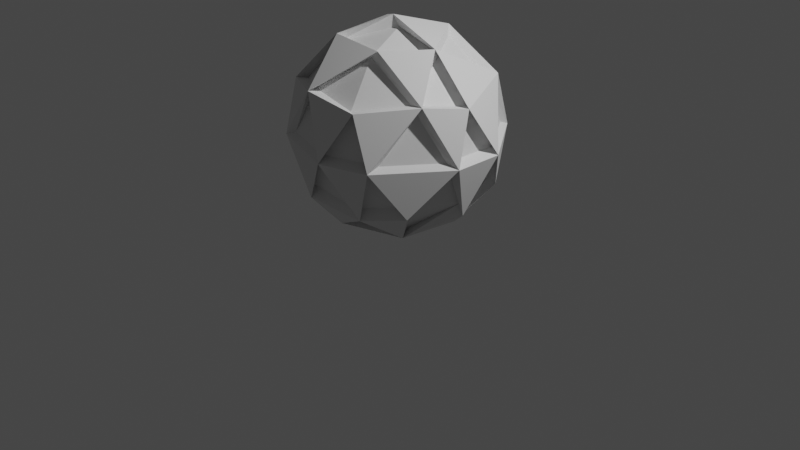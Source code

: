 # Source: EnemyBall.blend  (saved by Blender 2.90.8; exported with 4.5.12 LTS)
import bpy
from mathutils import Matrix  # noqa: F401  (used for matrix-valued properties, if any)

bpy.ops.wm.read_factory_settings(use_empty=True)
scene = bpy.context.scene
scene.name = 'Scene'

# ---- collections
col_collection = bpy.data.collections.new('Collection'); scene.collection.children.link(col_collection)

# ---- world
world_world = bpy.data.worlds.new('World'); scene.world = world_world
world_world.use_nodes = True; world_world.node_tree.nodes.clear()
_N = world_world.node_tree.nodes; _L = world_world.node_tree.links
n0 = _N.new('ShaderNodeOutputWorld'); n0.name = 'World Output'; n0.location = (300, 300)
n1 = _N.new('ShaderNodeBackground'); n1.name = 'Background'; n1.location = (10, 300)
n1.inputs[0].default_value = (0.05088, 0.05088, 0.05088, 1.0)
_L.new(n1.outputs[0], n0.inputs[0])
n0.is_active_output = True
world_world.color = (0.05088, 0.05088, 0.05088)
world_world.use_sun_shadow = False
world_world.sun_shadow_jitter_overblur = 0.0

# ---- cameras
cam_camera = bpy.data.cameras.new('Camera')
cam_camera.clip_end = 100.0
cam_camera.ortho_scale = 7.314

# ---- lights
light_light = bpy.data.lights.new('Light', 'POINT')
light_light.transmission_factor = 0.0
light_light.energy = 1000.0
light_light.shadow_soft_size = 0.1
light_light.shadow_maximum_resolution = 0.006
light_light.use_absolute_resolution = True

# ---- meshes
me_icosphere = bpy.data.meshes.new('Icosphere')
me_icosphere.from_pydata([(0.0, 0.0, -1.0), (0.7236, -0.5257, -0.4472), (-0.2764, -0.8506, -0.4472), (-0.8944, 0.0, -0.4472), (-0.2764, 0.8506, -0.4472), (0.7236, 0.5257, -0.4472), (0.2764, -0.8506, 0.4472), (-0.7236, -0.5257, 0.4472), (-0.7236, 0.5257, 0.4472), (0.2764, 0.8506, 0.4472), (0.8944, 0.0, 0.4472), (0.0, 0.0, 1.0), (-0.1625, -0.5, -0.8507), (0.4253, -0.309, -0.8507), (0.2629, -0.809, -0.5257), (0.8506, 0.0, -0.5257), (0.4253, 0.309, -0.8507), (-0.5257, 0.0, -0.8507), (-0.6882, -0.5, -0.5257), (-0.1625, 0.5, -0.8507), (-0.6882, 0.5, -0.5257), (0.2629, 0.809, -0.5257), (0.9511, -0.309, 0.0), (0.9511, 0.309, 0.0), (0.0, -1.0, 0.0), (0.5878, -0.809, 0.0), (-0.9511, -0.309, 0.0), (-0.5878, -0.809, 0.0), (-0.5878, 0.809, 0.0), (-0.9511, 0.309, 0.0), (0.5878, 0.809, 0.0), (0.0, 1.0, 0.0), (0.6882, -0.5, 0.5257), (-0.2629, -0.809, 0.5257), (-0.8506, 0.0, 0.5257), (-0.2629, 0.809, 0.5257), (0.6882, 0.5, 0.5257), (0.1625, -0.5, 0.8507), (0.5257, 0.0, 0.8507), (-0.4253, -0.309, 0.8507), (-0.4253, 0.309, 0.8507), (0.1625, 0.5, 0.8507), (-0.1534, -0.6288, -0.8906), (-0.0206, 0.0634, -1.101), (0.4937, -0.4186, -0.8906), (0.744, -0.6004, -0.552), (0.3574, -0.8382, -0.6179), (-0.249, -0.9231, -0.552), (0.5218, 0.2593, -0.9296), (0.744, 0.6004, -0.552), (-0.5745, -0.09687, -0.9296), (-0.1995, 0.6139, -0.8906), (-0.7818, 0.4681, -0.6179), (-0.2951, 0.9081, -0.552), (0.1575, 0.8732, -0.6179), (1.065, -0.2593, -0.05093), (1.065, 0.2593, -0.05093), (0.9961, -0.07837, 0.4696), (0.0824, -1.093, -0.05093), (0.5757, -0.9326, -0.05093), (0.3823, -0.9231, 0.4696), (-1.014, -0.4161, -0.05093), (-0.9549, 0.04844, -0.552), (-0.709, -0.8357, -0.05093), (-0.7598, -0.6489, 0.4696), (-0.709, 0.8357, -0.05093), (-1.014, 0.4161, -0.05093), (-0.7598, 0.6489, 0.4696), (0.5757, 0.9326, -0.05093), (0.0824, 1.093, -0.05093), (0.2333, 0.9715, 0.4696), (0.823, -0.498, 0.5355), (-0.2193, -0.9366, 0.5355), (-0.9331, -0.08086, 0.5767), (-0.3731, 0.8866, 0.5355), (0.7073, 0.6139, 0.5767), (0.5745, -0.09687, 0.9296), (-0.0824, -1.527e-10, 1.101), (-0.4079, -0.4161, 0.9296), (-0.4393, 0.2593, 0.9756), (0.08541, 0.5764, 0.9296), (0.2697, -0.5165, 0.9296), (-0.7109, -0.5165, -0.657), (0.8787, -1.369e-10, -0.657)], [], [(36, 30, 68, 75), (1, 13, 15), (0, 12, 17), (30, 23, 56, 68), (23, 36, 75, 56), (1, 15, 22), (2, 14, 24), (3, 18, 26), (4, 20, 28), (5, 21, 30), (35, 9, 70, 74), (32, 38, 76, 71), (37, 32, 71, 81), (33, 7, 64, 72), (38, 37, 81, 76), (6, 32, 37), (7, 33, 39), (32, 6, 60, 71), (9, 35, 41), (33, 37, 81, 72), (9, 31, 69, 70), (38, 36, 41), (39, 33, 72, 78), (41, 40, 11), (5, 30, 68, 49), (35, 8, 40), (37, 39, 78, 81), (40, 34, 39), (8, 29, 66, 67), (39, 37, 11), (39, 34, 73, 78), (33, 6, 37), (37, 38, 11), (14, 13, 44, 46), (32, 10, 38), (4, 28, 65, 53), (23, 30, 36), (34, 40, 79, 73), (13, 12, 42, 44), (31, 28, 35), (7, 27, 63, 64), (40, 39, 78, 79), (29, 26, 34), (12, 14, 46, 42), (3, 26, 61, 62), (27, 24, 33), (35, 40, 79, 74), (13, 16, 48, 44), (25, 22, 32), (6, 25, 59, 60), (30, 31, 9), (41, 35, 74, 80), (21, 4, 31), (28, 29, 8), (15, 13, 44, 83), (20, 3, 29), (26, 27, 7), (2, 24, 58, 47), (18, 2, 27), (24, 25, 6), (40, 41, 80, 79), (14, 1, 25), (22, 23, 10), (16, 15, 83, 48), (15, 5, 23), (10, 23, 56, 57), (16, 19, 21), (41, 36, 75, 80), (12, 18, 82, 42), (19, 17, 20), (1, 22, 55, 45), (17, 18, 3), (36, 38, 76, 75), (12, 2, 18), (15, 16, 5), (17, 12, 42, 50), (13, 0, 16), (21, 5, 49, 54), (12, 13, 14), (38, 41, 80, 76), (11, 38, 76, 77), (31, 35, 74, 69), (7, 39, 78, 64), (28, 31, 69, 65), (40, 8, 67, 79), (35, 28, 65, 74), (9, 41, 80, 70), (29, 34, 73, 66), (2, 12, 42, 47), (26, 29, 66, 61), (0, 13, 44, 43), (34, 26, 61, 73), (1, 14, 46, 45), (27, 33, 72, 63), (24, 27, 63, 58), (16, 0, 43, 48), (33, 24, 58, 72), (17, 3, 62, 50), (25, 32, 71, 59), (22, 25, 59, 55), (32, 22, 55, 71), (3, 20, 52, 62), (31, 30, 68, 69), (4, 21, 54, 53), (30, 21, 54, 68), (22, 10, 57, 55), (21, 31, 69, 54), (23, 5, 49, 56), (29, 28, 65, 66), (24, 6, 60, 58), (28, 20, 52, 65), (25, 1, 45, 59), (20, 29, 66, 52), (26, 7, 64, 61), (27, 26, 61, 63), (27, 2, 47, 63), (26, 18, 82, 61), (28, 8, 67, 65), (18, 27, 63, 82), (29, 3, 62, 66), (25, 24, 58, 59), (30, 9, 70, 68), (24, 14, 46, 58), (31, 4, 53, 69), (14, 25, 59, 46), (10, 32, 71, 57), (23, 22, 55, 56), (6, 33, 72, 60), (12, 0, 43, 42), (22, 15, 83, 55), (13, 1, 45, 44), (15, 23, 56, 83), (8, 35, 74, 67), (14, 2, 47, 46), (16, 21, 54, 48), (19, 16, 48, 51), (5, 16, 48, 49), (21, 19, 51, 54), (38, 10, 57, 76), (0, 17, 50, 43), (19, 20, 52, 51), (39, 11, 77, 78), (17, 19, 51, 50), (11, 40, 79, 77), (20, 17, 50, 52), (41, 11, 77, 80), (20, 4, 53, 52), (18, 17, 50, 82)])
_uv = me_icosphere.uv_layers.new(name='UVMap')
_uv.uv.foreach_set('vector', [0.5455, 0.3149, 0.5, 0.2362, 0.5, 0.2362, 0.5455, 0.3149, 0.7273, 0.1575, 0.6818, 0.07873, 0.6364, 0.1575, 0.09091, 0.0, 0.04545, 0.07873, 0.1364, 0.07873, 0.5, 0.2362, 0.5909, 0.2362, 0.5909, 0.2362, 0.5, 0.2362, 0.5909, 0.2362, 0.5455, 0.3149, 0.5455, 0.3149, 0.5909, 0.2362, 0.7273, 0.1575, 0.6364, 0.1575, 0.6818, 0.2362, 0.9091, 0.1575, 0.8182, 0.1575, 0.8636, 0.2362, 0.1818, 0.1575, 0.09091, 0.1575, 0.1364, 0.2362, 0.3636, 0.1575, 0.2727, 0.1575, 0.3182, 0.2362, 0.5455, 0.1575, 0.4545, 0.1575, 0.5, 0.2362, 0.3636, 0.3149, 0.4545, 0.3149, 0.4545, 0.3149, 0.3636, 0.3149, 0.7273, 0.3149, 0.6818, 0.3937, 0.6818, 0.3937, 0.7273, 0.3149, 0.7727, 0.3937, 0.7273, 0.3149, 0.7273, 0.3149, 0.7727, 0.3937, 0.9091, 0.3149, 1.0, 0.3149, 1.0, 0.3149, 0.9091, 0.3149, 0.6818, 0.3937, 0.7727, 0.3937, 0.7727, 0.3937, 0.6818, 0.3937, 0.8182, 0.3149, 0.7273, 0.3149, 0.7727, 0.3937, 1.0, 0.3149, 0.9091, 0.3149, 0.9545, 0.3937, 0.7273, 0.3149, 0.8182, 0.3149, 0.8182, 0.3149, 0.7273, 0.3149, 0.4545, 0.3149, 0.3636, 0.3149, 0.4091, 0.3937, 0.9091, 0.3149, 0.8636, 0.3937, 0.8636, 0.3937, 0.9091, 0.3149, 0.4545, 0.3149, 0.4091, 0.2362, 0.4091, 0.2362, 0.4545, 0.3149, 0.5909, 0.3937, 0.5455, 0.3149, 0.5, 0.3937, 0.9545, 0.3937, 0.9091, 0.3149, 0.9091, 0.3149, 0.9545, 0.3937, 0.4091, 0.3937, 0.3182, 0.3937, 0.3636, 0.4724, 0.5455, 0.1575, 0.5, 0.2362, 0.5, 0.2362, 0.5455, 0.1575, 0.3636, 0.3149, 0.2727, 0.3149, 0.3182, 0.3937, 0.8636, 0.3937, 0.9545, 0.3937, 0.9545, 0.3937, 0.8636, 0.3937, 0.2273, 0.3937, 0.1818, 0.3149, 0.1364, 0.3937, 0.2727, 0.3149, 0.2273, 0.2362, 0.2273, 0.2362, 0.2727, 0.3149, 0.9545, 0.3937, 0.8636, 0.3937, 0.9091, 0.4724, 0.1364, 0.3937, 0.1818, 0.3149, 0.1818, 0.3149, 0.1364, 0.3937, 0.9091, 0.3149, 0.8182, 0.3149, 0.8636, 0.3937, 0.7727, 0.3937, 0.6818, 0.3937, 0.7273, 0.4724, 0.8182, 0.1575, 0.7727, 0.07873, 0.7727, 0.07873, 0.8182, 0.1575, 0.7273, 0.3149, 0.6364, 0.3149, 0.6818, 0.3937, 0.3636, 0.1575, 0.3182, 0.2362, 0.3182, 0.2362, 0.3636, 0.1575, 0.5909, 0.2362, 0.5, 0.2362, 0.5455, 0.3149, 0.1818, 0.3149, 0.2273, 0.3937, 0.2273, 0.3937, 0.1818, 0.3149, 0.7727, 0.07873, 0.8636, 0.07873, 0.8636, 0.07873, 0.7727, 0.07873, 0.4091, 0.2362, 0.3182, 0.2362, 0.3636, 0.3149, 0.09091, 0.3149, 0.04545, 0.2362, 0.04545, 0.2362, 0.09091, 0.3149, 0.2273, 0.3937, 0.1364, 0.3937, 0.1364, 0.3937, 0.2273, 0.3937, 0.2273, 0.2362, 0.1364, 0.2362, 0.1818, 0.3149, 0.8636, 0.07873, 0.8182, 0.1575, 0.8182, 0.1575, 0.8636, 0.07873, 0.1818, 0.1575, 0.1364, 0.2362, 0.1364, 0.2362, 0.1818, 0.1575, 0.9545, 0.2362, 0.8636, 0.2362, 0.9091, 0.3149, 0.3636, 0.3149, 0.3182, 0.3937, 0.3182, 0.3937, 0.3636, 0.3149, 0.6818, 0.07873, 0.5909, 0.07873, 0.5909, 0.07873, 0.6818, 0.07873, 0.7727, 0.2362, 0.6818, 0.2362, 0.7273, 0.3149, 0.8182, 0.3149, 0.7727, 0.2362, 0.7727, 0.2362, 0.8182, 0.3149, 0.5, 0.2362, 0.4091, 0.2362, 0.4545, 0.3149, 0.4091, 0.3937, 0.3636, 0.3149, 0.3636, 0.3149, 0.4091, 0.3937, 0.4545, 0.1575, 0.3636, 0.1575, 0.4091, 0.2362, 0.3182, 0.2362, 0.2273, 0.2362, 0.2727, 0.3149, 0.6364, 0.1575, 0.6818, 0.07873, 0.6818, 0.07873, 0.6364, 0.1575, 0.2727, 0.1575, 0.1818, 0.1575, 0.2273, 0.2362, 0.1364, 0.2362, 0.04545, 0.2362, 0.09091, 0.3149, 0.9091, 0.1575, 0.8636, 0.2362, 0.8636, 0.2362, 0.9091, 0.1575, 0.09091, 0.1575, 0.0, 0.1575, 0.04545, 0.2362, 0.8636, 0.2362, 0.7727, 0.2362, 0.8182, 0.3149, 0.3182, 0.3937, 0.4091, 0.3937, 0.4091, 0.3937, 0.3182, 0.3937, 0.8182, 0.1575, 0.7273, 0.1575, 0.7727, 0.2362, 0.6818, 0.2362, 0.5909, 0.2362, 0.6364, 0.3149, 0.5909, 0.07873, 0.6364, 0.1575, 0.6364, 0.1575, 0.5909, 0.07873, 0.6364, 0.1575, 0.5455, 0.1575, 0.5909, 0.2362, 0.6364, 0.3149, 0.5909, 0.2362, 0.5909, 0.2362, 0.6364, 0.3149, 0.5, 0.07873, 0.4091, 0.07873, 0.4545, 0.1575, 0.5, 0.3937, 0.5455, 0.3149, 0.5455, 0.3149, 0.5, 0.3937, 0.04545, 0.07873, 0.09091, 0.1575, 0.09091, 0.1575, 0.04545, 0.07873, 0.3182, 0.07873, 0.2273, 0.07873, 0.2727, 0.1575, 0.7273, 0.1575, 0.6818, 0.2362, 0.6818, 0.2362, 0.7273, 0.1575, 0.1364, 0.07873, 0.09091, 0.1575, 0.1818, 0.1575, 0.5455, 0.3149, 0.5909, 0.3937, 0.5909, 0.3937, 0.5455, 0.3149, 0.04545, 0.07873, 0.0, 0.1575, 0.09091, 0.1575, 0.6364, 0.1575, 0.5909, 0.07873, 0.5455, 0.1575, 0.1364, 0.07873, 0.04545, 0.07873, 0.04545, 0.07873, 0.1364, 0.07873, 0.6818, 0.07873, 0.6364, 0.0, 0.5909, 0.07873, 0.4545, 0.1575, 0.5455, 0.1575, 0.5455, 0.1575, 0.4545, 0.1575, 0.8636, 0.07873, 0.7727, 0.07873, 0.8182, 0.1575, 0.5909, 0.3937, 0.5, 0.3937, 0.5, 0.3937, 0.5909, 0.3937, 0.7273, 0.4724, 0.6818, 0.3937, 0.6818, 0.3937, 0.7273, 0.4724, 0.4091, 0.2362, 0.3636, 0.3149, 0.3636, 0.3149, 0.4091, 0.2362, 1.0, 0.3149, 0.9545, 0.3937, 0.9545, 0.3937, 1.0, 0.3149, 0.3182, 0.2362, 0.4091, 0.2362, 0.4091, 0.2362, 0.3182, 0.2362, 0.3182, 0.3937, 0.2727, 0.3149, 0.2727, 0.3149, 0.3182, 0.3937, 0.3636, 0.3149, 0.3182, 0.2362, 0.3182, 0.2362, 0.3636, 0.3149, 0.4545, 0.3149, 0.4091, 0.3937, 0.4091, 0.3937, 0.4545, 0.3149, 0.2273, 0.2362, 0.1818, 0.3149, 0.1818, 0.3149, 0.2273, 0.2362, 0.0, 0.1575, 0.04545, 0.07873, 0.04545, 0.07873, 0.0, 0.1575, 0.1364, 0.2362, 0.2273, 0.2362, 0.2273, 0.2362, 0.1364, 0.2362, 0.6364, 0.0, 0.6818, 0.07873, 0.6818, 0.07873, 0.6364, 0.0, 0.1818, 0.3149, 0.1364, 0.2362, 0.1364, 0.2362, 0.1818, 0.3149, 0.7273, 0.1575, 0.8182, 0.1575, 0.8182, 0.1575, 0.7273, 0.1575, 0.9545, 0.2362, 0.9091, 0.3149, 0.9091, 0.3149, 0.9545, 0.2362, 0.8636, 0.2362, 0.9545, 0.2362, 0.9545, 0.2362, 0.8636, 0.2362, 0.5909, 0.07873, 0.6364, 0.0, 0.6364, 0.0, 0.5909, 0.07873, 0.9091, 0.3149, 0.8636, 0.2362, 0.8636, 0.2362, 0.9091, 0.3149, 0.1364, 0.07873, 0.1818, 0.1575, 0.1818, 0.1575, 0.1364, 0.07873, 0.7727, 0.2362, 0.7273, 0.3149, 0.7273, 0.3149, 0.7727, 0.2362, 0.6818, 0.2362, 0.7727, 0.2362, 0.7727, 0.2362, 0.6818, 0.2362, 0.7273, 0.3149, 0.6818, 0.2362, 0.6818, 0.2362, 0.7273, 0.3149, 0.1818, 0.1575, 0.2727, 0.1575, 0.2727, 0.1575, 0.1818, 0.1575, 0.4091, 0.2362, 0.5, 0.2362, 0.5, 0.2362, 0.4091, 0.2362, 0.3636, 0.1575, 0.4545, 0.1575, 0.4545, 0.1575, 0.3636, 0.1575, 0.5, 0.2362, 0.4545, 0.1575, 0.4545, 0.1575, 0.5, 0.2362, 0.6818, 0.2362, 0.6364, 0.3149, 0.6364, 0.3149, 0.6818, 0.2362, 0.4545, 0.1575, 0.4091, 0.2362, 0.4091, 0.2362, 0.4545, 0.1575, 0.5909, 0.2362, 0.5455, 0.1575, 0.5455, 0.1575, 0.5909, 0.2362, 0.2273, 0.2362, 0.3182, 0.2362, 0.3182, 0.2362, 0.2273, 0.2362, 0.8636, 0.2362, 0.8182, 0.3149, 0.8182, 0.3149, 0.8636, 0.2362, 0.3182, 0.2362, 0.2727, 0.1575, 0.2727, 0.1575, 0.3182, 0.2362, 0.7727, 0.2362, 0.7273, 0.1575, 0.7273, 0.1575, 0.7727, 0.2362, 0.2727, 0.1575, 0.2273, 0.2362, 0.2273, 0.2362, 0.2727, 0.1575, 0.1364, 0.2362, 0.09091, 0.3149, 0.09091, 0.3149, 0.1364, 0.2362, 0.04545, 0.2362, 0.1364, 0.2362, 0.1364, 0.2362, 0.04545, 0.2362, 0.04545, 0.2362, 0.0, 0.1575, 0.0, 0.1575, 0.04545, 0.2362, 0.1364, 0.2362, 0.09091, 0.1575, 0.09091, 0.1575, 0.1364, 0.2362, 0.3182, 0.2362, 0.2727, 0.3149, 0.2727, 0.3149, 0.3182, 0.2362, 0.09091, 0.1575, 0.04545, 0.2362, 0.04545, 0.2362, 0.09091, 0.1575, 0.2273, 0.2362, 0.1818, 0.1575, 0.1818, 0.1575, 0.2273, 0.2362, 0.7727, 0.2362, 0.8636, 0.2362, 0.8636, 0.2362, 0.7727, 0.2362, 0.5, 0.2362, 0.4545, 0.3149, 0.4545, 0.3149, 0.5, 0.2362, 0.8636, 0.2362, 0.8182, 0.1575, 0.8182, 0.1575, 0.8636, 0.2362, 0.4091, 0.2362, 0.3636, 0.1575, 0.3636, 0.1575, 0.4091, 0.2362, 0.8182, 0.1575, 0.7727, 0.2362, 0.7727, 0.2362, 0.8182, 0.1575, 0.6364, 0.3149, 0.7273, 0.3149, 0.7273, 0.3149, 0.6364, 0.3149, 0.5909, 0.2362, 0.6818, 0.2362, 0.6818, 0.2362, 0.5909, 0.2362, 0.8182, 0.3149, 0.9091, 0.3149, 0.9091, 0.3149, 0.8182, 0.3149, 0.04545, 0.07873, 0.09091, 0.0, 0.09091, 0.0, 0.04545, 0.07873, 0.6818, 0.2362, 0.6364, 0.1575, 0.6364, 0.1575, 0.6818, 0.2362, 0.6818, 0.07873, 0.7273, 0.1575, 0.7273, 0.1575, 0.6818, 0.07873, 0.6364, 0.1575, 0.5909, 0.2362, 0.5909, 0.2362, 0.6364, 0.1575, 0.2727, 0.3149, 0.3636, 0.3149, 0.3636, 0.3149, 0.2727, 0.3149, 0.8182, 0.1575, 0.9091, 0.1575, 0.9091, 0.1575, 0.8182, 0.1575, 0.5, 0.07873, 0.4545, 0.1575, 0.4545, 0.1575, 0.5, 0.07873, 0.4091, 0.07873, 0.5, 0.07873, 0.5, 0.07873, 0.4091, 0.07873, 0.5455, 0.1575, 0.5909, 0.07873, 0.5909, 0.07873, 0.5455, 0.1575, 0.4545, 0.1575, 0.4091, 0.07873, 0.4091, 0.07873, 0.4545, 0.1575, 0.6818, 0.3937, 0.6364, 0.3149, 0.6364, 0.3149, 0.6818, 0.3937, 0.09091, 0.0, 0.1364, 0.07873, 0.1364, 0.07873, 0.09091, 0.0, 0.3182, 0.07873, 0.2727, 0.1575, 0.2727, 0.1575, 0.3182, 0.07873, 0.9545, 0.3937, 0.9091, 0.4724, 0.9091, 0.4724, 0.9545, 0.3937, 0.2273, 0.07873, 0.3182, 0.07873, 0.3182, 0.07873, 0.2273, 0.07873, 0.3636, 0.4724, 0.3182, 0.3937, 0.3182, 0.3937, 0.3636, 0.4724, 0.2727, 0.1575, 0.2273, 0.07873, 0.2273, 0.07873, 0.2727, 0.1575, 0.4091, 0.3937, 0.3636, 0.4724, 0.3636, 0.4724, 0.4091, 0.3937, 0.2727, 0.1575, 0.3636, 0.1575, 0.3636, 0.1575, 0.2727, 0.1575, 0.09091, 0.1575, 0.1364, 0.07873, 0.1364, 0.07873, 0.09091, 0.1575])
me_icosphere.use_remesh_fix_poles = True
me_icosphere.use_remesh_preserve_attributes = False
me_icosphere.use_mirror_vertex_groups = False
me_icosphere.update()
me_icosphere_001 = bpy.data.meshes.new('Icosphere.001')
me_icosphere_001.from_pydata([(-0.1534, -0.6288, -0.8906), (-0.0206, 0.0634, -1.101), (0.4937, -0.4186, -0.8906), (0.744, -0.6004, -0.552), (0.3574, -0.8382, -0.6179), (-0.249, -0.9231, -0.552), (0.5218, 0.2593, -0.9296), (0.744, 0.6004, -0.552), (-0.5745, -0.09687, -0.9296), (-0.1995, 0.6139, -0.8906), (-0.7818, 0.4681, -0.6179), (-0.2951, 0.9081, -0.552), (0.1575, 0.8732, -0.6179), (1.065, -0.2593, -0.05093), (1.065, 0.2593, -0.05093), (0.9961, -0.07837, 0.4696), (0.0824, -1.093, -0.05093), (0.5757, -0.9326, -0.05093), (0.3823, -0.9231, 0.4696), (-1.014, -0.4161, -0.05093), (-0.9549, 0.04844, -0.552), (-0.709, -0.8357, -0.05093), (-0.7598, -0.6489, 0.4696), (-0.709, 0.8357, -0.05093), (-1.014, 0.4161, -0.05093), (-0.7598, 0.6489, 0.4696), (0.5757, 0.9326, -0.05093), (0.0824, 1.093, -0.05093), (0.2333, 0.9715, 0.4696), (0.823, -0.498, 0.5355), (-0.2193, -0.9366, 0.5355), (-0.9331, -0.08086, 0.5767), (-0.3731, 0.8866, 0.5355), (0.7073, 0.6139, 0.5767), (0.5745, -0.09687, 0.9296), (-0.0824, -1.527e-10, 1.101), (-0.4079, -0.4161, 0.9296), (-0.4393, 0.2593, 0.9756), (0.08541, 0.5764, 0.9296), (0.2697, -0.5165, 0.9296), (-0.7109, -0.5165, -0.657), (0.8787, -1.369e-10, -0.657)], [], [(1, 2, 0), (1, 8, 9), (1, 9, 6), (3, 13, 17), (5, 16, 21), (20, 19, 24), (11, 23, 27), (7, 26, 14), (25, 31, 37), (15, 33, 34), (34, 38, 35), (33, 28, 38), (38, 32, 37), (37, 36, 35), (31, 22, 36), (36, 30, 39), (39, 29, 34), (14, 33, 15), (26, 28, 33), (27, 32, 28), (23, 25, 32), (24, 31, 25), (19, 22, 31), (21, 30, 22), (16, 18, 30), (17, 29, 18), (13, 15, 29), (26, 12, 27), (23, 10, 24), (19, 40, 21), (16, 4, 17), (13, 41, 14), (6, 12, 7), (9, 11, 12), (9, 10, 11), (8, 20, 10), (8, 0, 40), (41, 2, 6), (0, 4, 5), (2, 3, 4)])
_uv = me_icosphere_001.uv_layers.new(name='UVMap')
_uv.uv.foreach_set('vector', [0.8182, 0.0, 0.7727, 0.07873, 0.8636, 0.07873, 0.2727, 0.0, 0.2273, 0.07873, 0.3182, 0.07873, 0.4545, 0.0, 0.4091, 0.07873, 0.5, 0.07873, 0.7273, 0.1575, 0.6818, 0.2362, 0.7727, 0.2362, 0.9091, 0.1575, 0.8636, 0.2362, 0.9545, 0.2362, 0.1818, 0.1575, 0.1364, 0.2362, 0.2273, 0.2362, 0.3636, 0.1575, 0.3182, 0.2362, 0.4091, 0.2362, 0.5455, 0.1575, 0.5, 0.2362, 0.5909, 0.2362, 0.2727, 0.3149, 0.1818, 0.3149, 0.2273, 0.3937, 0.6364, 0.3149, 0.5455, 0.3149, 0.5909, 0.3937, 0.5909, 0.3937, 0.5, 0.3937, 0.5455, 0.4724, 0.5455, 0.3149, 0.4545, 0.3149, 0.5, 0.3937, 0.4091, 0.3937, 0.3636, 0.3149, 0.3182, 0.3937, 0.2273, 0.3937, 0.1364, 0.3937, 0.1818, 0.4724, 0.1818, 0.3149, 0.09091, 0.3149, 0.1364, 0.3937, 0.9545, 0.3937, 0.9091, 0.3149, 0.8636, 0.3937, 0.7727, 0.3937, 0.7273, 0.3149, 0.6818, 0.3937, 0.5909, 0.2362, 0.5455, 0.3149, 0.6364, 0.3149, 0.5, 0.2362, 0.4545, 0.3149, 0.5455, 0.3149, 0.4091, 0.2362, 0.3636, 0.3149, 0.4545, 0.3149, 0.3182, 0.2362, 0.2727, 0.3149, 0.3636, 0.3149, 0.2273, 0.2362, 0.1818, 0.3149, 0.2727, 0.3149, 0.1364, 0.2362, 0.09091, 0.3149, 0.1818, 0.3149, 0.9545, 0.2362, 0.9091, 0.3149, 1.0, 0.3149, 0.8636, 0.2362, 0.8182, 0.3149, 0.9091, 0.3149, 0.7727, 0.2362, 0.7273, 0.3149, 0.8182, 0.3149, 0.6818, 0.2362, 0.6364, 0.3149, 0.7273, 0.3149, 0.5, 0.2362, 0.4545, 0.1575, 0.4091, 0.2362, 0.3182, 0.2362, 0.2727, 0.1575, 0.2273, 0.2362, 0.1364, 0.2362, 0.09091, 0.1575, 0.04545, 0.2362, 0.8636, 0.2362, 0.8182, 0.1575, 0.7727, 0.2362, 0.6818, 0.2362, 0.6364, 0.1575, 0.5909, 0.2362, 0.5, 0.07873, 0.4545, 0.1575, 0.5455, 0.1575, 0.4091, 0.07873, 0.3636, 0.1575, 0.4545, 0.1575, 0.3182, 0.07873, 0.2727, 0.1575, 0.3636, 0.1575, 0.2273, 0.07873, 0.1818, 0.1575, 0.2727, 0.1575, 0.1364, 0.07873, 0.04545, 0.07873, 0.09091, 0.1575, 0.6364, 0.1575, 0.6818, 0.07873, 0.5909, 0.07873, 0.8636, 0.07873, 0.8182, 0.1575, 0.9091, 0.1575, 0.7727, 0.07873, 0.7273, 0.1575, 0.8182, 0.1575])
me_icosphere_001.use_remesh_fix_poles = True
me_icosphere_001.use_remesh_preserve_attributes = False
me_icosphere_001.use_mirror_vertex_groups = False
me_icosphere_001.update()

# ---- objects
ob_light = bpy.data.objects.new('Light', light_light)
ob_camera = bpy.data.objects.new('Camera', cam_camera)
ob_icosphere = bpy.data.objects.new('Icosphere', me_icosphere)
ob_icosphere_001 = bpy.data.objects.new('Icosphere.001', me_icosphere_001)

# ---- transforms, parenting, visibility, modifiers, constraints
ob_light.location = (4.076, 1.005, 5.904)
ob_light.rotation_euler = (0.6503, 0.05522, 1.866)
ob_light.lock_rotations_4d = False
ob_light.empty_display_type = 'ARROWS'
ob_light.color = (0.0, 0.0, 0.0, 0.0)
ob_light.lineart.crease_threshold = 0.0
ob_camera.location = (7.359, -6.926, 4.958)
ob_camera.rotation_euler = (1.109, 0.0, 0.8149)
ob_camera.lock_rotations_4d = False
ob_camera.empty_display_type = 'ARROWS'
ob_camera.color = (0.0, 0.0, 0.0, 0.0)
ob_camera.display_type = 'WIRE'
ob_camera.lineart.crease_threshold = 0.0
ob_icosphere.location = (0.0, 0.0, 1.0)
ob_icosphere.lineart.crease_threshold = 0.0
ob_icosphere_001.location = (0.0, 0.0, 1.0)
ob_icosphere_001.lineart.crease_threshold = 0.0

# ---- collection membership
col_collection.objects.link(ob_light)
col_collection.objects.link(ob_camera)
col_collection.objects.link(ob_icosphere)
col_collection.objects.link(ob_icosphere_001)

# ---- scene / render settings (as saved in the file)
scene.camera = ob_camera
scene.frame_start = 1; scene.frame_end = 250; scene.frame_set(1)
scene.render.engine = 'BLENDER_EEVEE_NEXT'
scene.cycles.use_denoising = False
scene.cycles.samples = 128
scene.cycles.sampling_pattern = 'TABULATED_SOBOL'
scene.cycles.use_adaptive_sampling = False
scene.cycles.use_light_tree = False
scene.view_settings.view_transform = 'Filmic'
bpy.context.view_layer.update()
